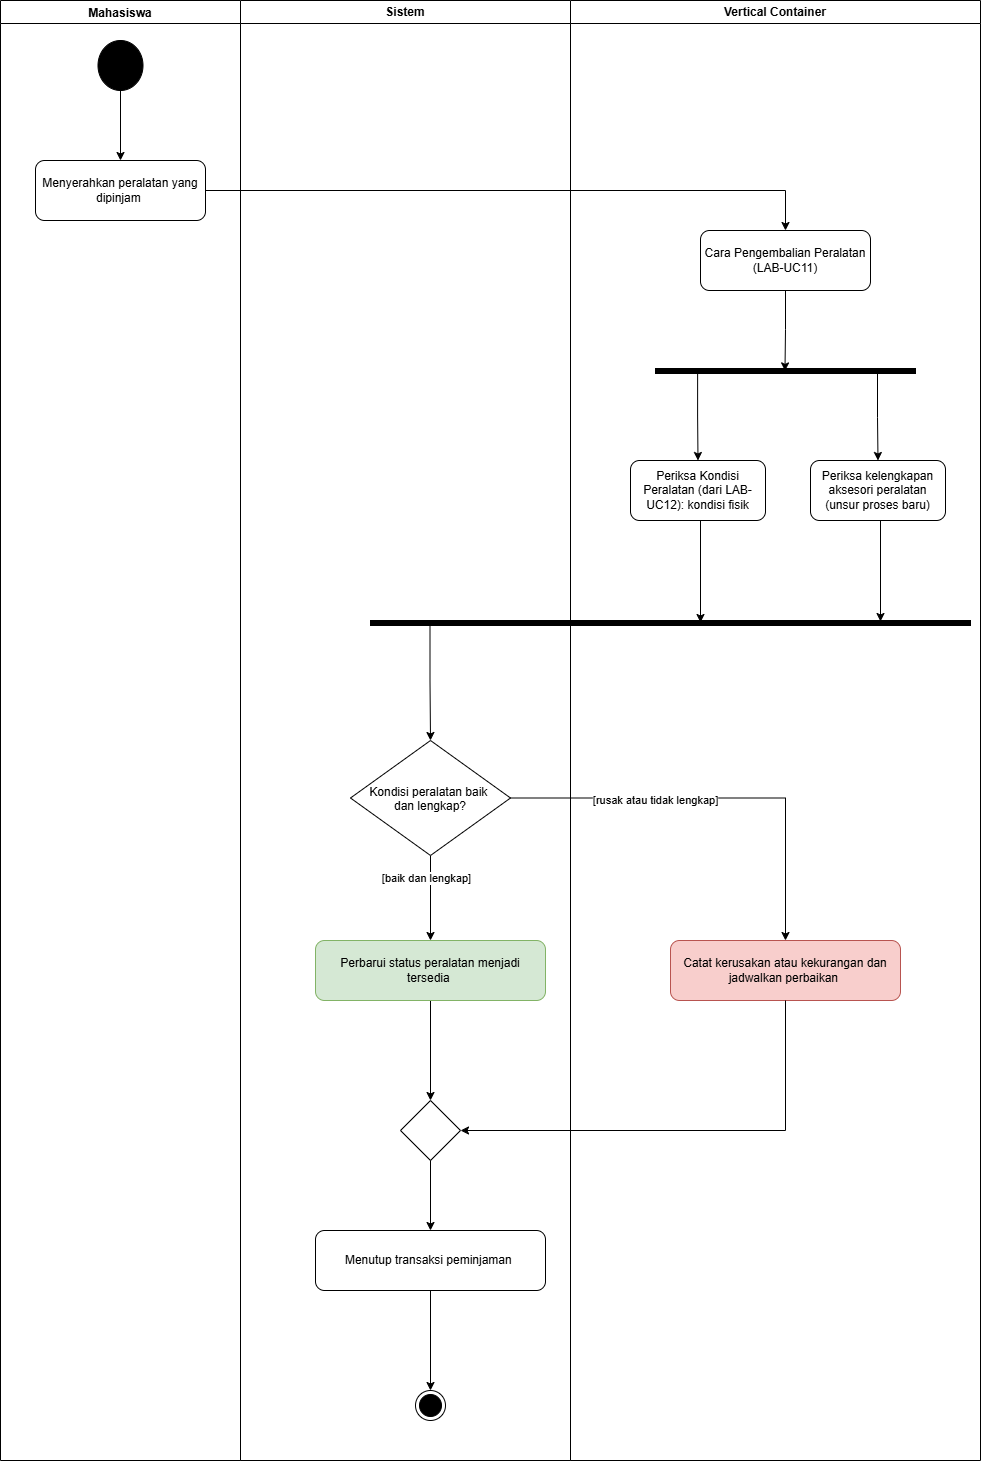

The diagram above was exported from draw.io. Its source (the exported page's mxGraphModel, read from the mxfile embedded in the PNG):
<mxGraphModel dx="1382" dy="1664" grid="1" gridSize="10" guides="1" tooltips="1" connect="1" arrows="1" fold="1" page="1" pageScale="1" pageWidth="850" pageHeight="1100" math="0" shadow="0">
  <root>
    <mxCell id="0" />
    <mxCell id="1" parent="0" />
    <mxCell id="BO_BUpLXfrp-pr8Q9s0d-1" parent="1" style="swimlane;" value="Mahasiswa" vertex="1">
      <mxGeometry height="1460" width="240" x="150" y="170" as="geometry" />
    </mxCell>
    <mxCell id="BO_BUpLXfrp-pr8Q9s0d-12" edge="1" parent="BO_BUpLXfrp-pr8Q9s0d-1" source="BO_BUpLXfrp-pr8Q9s0d-10" style="edgeStyle=orthogonalEdgeStyle;rounded=0;orthogonalLoop=1;jettySize=auto;html=1;exitX=0.5;exitY=1;exitDx=0;exitDy=0;entryX=0.5;entryY=0;entryDx=0;entryDy=0;defaultLabelBackgroundColor=page;" target="BO_BUpLXfrp-pr8Q9s0d-11">
      <mxGeometry relative="1" as="geometry" />
    </mxCell>
    <mxCell id="BO_BUpLXfrp-pr8Q9s0d-10" parent="BO_BUpLXfrp-pr8Q9s0d-1" style="ellipse;fillColor=strokeColor;html=1;" value="" vertex="1">
      <mxGeometry height="50" width="45" x="97.5" y="40" as="geometry" />
    </mxCell>
    <mxCell id="BO_BUpLXfrp-pr8Q9s0d-11" parent="BO_BUpLXfrp-pr8Q9s0d-1" style="rounded=1;whiteSpace=wrap;html=1;roundedPerimeter=1;" value="Menyerahkan peralatan yang dipinjam&amp;nbsp;" vertex="1">
      <mxGeometry height="60" width="170" x="35" y="160" as="geometry" />
    </mxCell>
    <mxCell id="BO_BUpLXfrp-pr8Q9s0d-2" parent="1" style="swimlane;whiteSpace=wrap;html=1;" value="Sistem" vertex="1">
      <mxGeometry height="1460" width="330" x="390" y="170" as="geometry" />
    </mxCell>
    <mxCell id="BO_BUpLXfrp-pr8Q9s0d-42" edge="1" parent="BO_BUpLXfrp-pr8Q9s0d-2" source="BO_BUpLXfrp-pr8Q9s0d-38" style="edgeStyle=orthogonalEdgeStyle;rounded=0;orthogonalLoop=1;jettySize=auto;html=1;exitX=0.5;exitY=1;exitDx=0;exitDy=0;entryX=0.5;entryY=0;entryDx=0;entryDy=0;defaultLabelBackgroundColor=page;" target="BO_BUpLXfrp-pr8Q9s0d-41">
      <mxGeometry relative="1" as="geometry" />
    </mxCell>
    <mxCell id="BO_BUpLXfrp-pr8Q9s0d-44" connectable="0" parent="BO_BUpLXfrp-pr8Q9s0d-42" style="edgeLabel;html=1;align=center;verticalAlign=middle;resizable=0;points=[];inheritText=1;defaultLabelBackgroundColor=page;" value="[baik dan lengkap]" vertex="1">
      <mxGeometry relative="1" x="-0.4815" y="-5" as="geometry">
        <mxPoint as="offset" />
      </mxGeometry>
    </mxCell>
    <mxCell id="BO_BUpLXfrp-pr8Q9s0d-38" parent="BO_BUpLXfrp-pr8Q9s0d-2" style="rhombus;" value="Kondisi peralatan baik &#10;dan lengkap?" vertex="1">
      <mxGeometry height="115" width="160" x="110" y="740" as="geometry" />
    </mxCell>
    <mxCell id="BO_BUpLXfrp-pr8Q9s0d-48" edge="1" parent="BO_BUpLXfrp-pr8Q9s0d-2" source="BO_BUpLXfrp-pr8Q9s0d-41" style="edgeStyle=orthogonalEdgeStyle;rounded=0;orthogonalLoop=1;jettySize=auto;html=1;exitX=0.5;exitY=1;exitDx=0;exitDy=0;entryX=0.5;entryY=0;entryDx=0;entryDy=0;defaultLabelBackgroundColor=page;" target="BO_BUpLXfrp-pr8Q9s0d-46">
      <mxGeometry relative="1" as="geometry" />
    </mxCell>
    <mxCell id="BO_BUpLXfrp-pr8Q9s0d-41" parent="BO_BUpLXfrp-pr8Q9s0d-2" style="rounded=1;whiteSpace=wrap;html=1;roundedPerimeter=1;fillColor=#d5e8d4;strokeColor=#82b366;" value="Perbarui status peralatan menjadi tersedia&amp;nbsp;" vertex="1">
      <mxGeometry height="60" width="230" x="75" y="940" as="geometry" />
    </mxCell>
    <mxCell id="BO_BUpLXfrp-pr8Q9s0d-51" edge="1" parent="BO_BUpLXfrp-pr8Q9s0d-2" source="BO_BUpLXfrp-pr8Q9s0d-46" style="edgeStyle=orthogonalEdgeStyle;rounded=0;orthogonalLoop=1;jettySize=auto;html=1;exitX=0.5;exitY=1;exitDx=0;exitDy=0;entryX=0.5;entryY=0;entryDx=0;entryDy=0;defaultLabelBackgroundColor=page;" target="BO_BUpLXfrp-pr8Q9s0d-50">
      <mxGeometry relative="1" as="geometry" />
    </mxCell>
    <mxCell id="BO_BUpLXfrp-pr8Q9s0d-46" parent="BO_BUpLXfrp-pr8Q9s0d-2" style="rhombus;" value="" vertex="1">
      <mxGeometry height="60" width="60" x="160" y="1100" as="geometry" />
    </mxCell>
    <mxCell id="BO_BUpLXfrp-pr8Q9s0d-53" edge="1" parent="BO_BUpLXfrp-pr8Q9s0d-2" source="BO_BUpLXfrp-pr8Q9s0d-50" style="edgeStyle=orthogonalEdgeStyle;rounded=0;orthogonalLoop=1;jettySize=auto;html=1;exitX=0.5;exitY=1;exitDx=0;exitDy=0;entryX=0.5;entryY=0;entryDx=0;entryDy=0;defaultLabelBackgroundColor=page;" target="BO_BUpLXfrp-pr8Q9s0d-52">
      <mxGeometry relative="1" as="geometry" />
    </mxCell>
    <mxCell id="BO_BUpLXfrp-pr8Q9s0d-50" parent="BO_BUpLXfrp-pr8Q9s0d-2" style="rounded=1;whiteSpace=wrap;html=1;roundedPerimeter=1;" value="Menutup transaksi peminjaman&amp;nbsp;" vertex="1">
      <mxGeometry height="60" width="230" x="75" y="1230" as="geometry" />
    </mxCell>
    <mxCell id="BO_BUpLXfrp-pr8Q9s0d-52" parent="BO_BUpLXfrp-pr8Q9s0d-2" style="ellipse;html=1;shape=endState;fillColor=strokeColor;" value="" vertex="1">
      <mxGeometry height="30" width="30" x="175" y="1390" as="geometry" />
    </mxCell>
    <mxCell id="BO_BUpLXfrp-pr8Q9s0d-60" edge="1" parent="BO_BUpLXfrp-pr8Q9s0d-2" style="edgeStyle=orthogonalEdgeStyle;rounded=0;orthogonalLoop=1;jettySize=auto;html=1;exitX=0.5;exitY=1;exitDx=0;exitDy=0;entryX=0.5;entryY=0;entryDx=0;entryDy=0;defaultLabelBackgroundColor=page;" target="BO_BUpLXfrp-pr8Q9s0d-38">
      <mxGeometry relative="1" x="-0.4191" as="geometry">
        <mxPoint x="189.5" y="620" as="sourcePoint" />
        <mxPoint x="189.5" y="690" as="targetPoint" />
      </mxGeometry>
    </mxCell>
    <mxCell id="BO_BUpLXfrp-pr8Q9s0d-3" parent="1" style="swimlane;whiteSpace=wrap;html=1;" value="Vertical Container" vertex="1">
      <mxGeometry height="1460" width="410" x="720" y="170" as="geometry" />
    </mxCell>
    <mxCell id="BO_BUpLXfrp-pr8Q9s0d-13" parent="BO_BUpLXfrp-pr8Q9s0d-3" style="rounded=1;whiteSpace=wrap;html=1;roundedPerimeter=1;" value="Cara Pengembalian Peralatan&lt;div&gt;(LAB-UC11)&lt;/div&gt;" vertex="1">
      <mxGeometry height="60" width="170" x="130" y="230" as="geometry" />
    </mxCell>
    <mxCell id="BO_BUpLXfrp-pr8Q9s0d-20" parent="BO_BUpLXfrp-pr8Q9s0d-3" style="html=1;points=[];perimeter=orthogonalPerimeter;fillColor=strokeColor;direction=south;" value="" vertex="1">
      <mxGeometry height="5" width="260" x="85" y="368" as="geometry" />
    </mxCell>
    <mxCell id="BO_BUpLXfrp-pr8Q9s0d-21" edge="1" parent="BO_BUpLXfrp-pr8Q9s0d-3" source="BO_BUpLXfrp-pr8Q9s0d-13" style="edgeStyle=orthogonalEdgeStyle;rounded=0;orthogonalLoop=1;jettySize=auto;html=1;exitX=0.5;exitY=1;exitDx=0;exitDy=0;entryX=0.48;entryY=0.502;entryDx=0;entryDy=0;entryPerimeter=0;defaultLabelBackgroundColor=page;" target="BO_BUpLXfrp-pr8Q9s0d-20">
      <mxGeometry relative="1" as="geometry" />
    </mxCell>
    <mxCell id="BO_BUpLXfrp-pr8Q9s0d-22" parent="BO_BUpLXfrp-pr8Q9s0d-3" style="rounded=1;whiteSpace=wrap;html=1;roundedPerimeter=1;" value="Periksa Kondisi Peralatan (dari LAB-UC12): kondisi fisik" vertex="1">
      <mxGeometry height="60" width="135" x="60" y="460" as="geometry" />
    </mxCell>
    <mxCell id="BO_BUpLXfrp-pr8Q9s0d-23" parent="BO_BUpLXfrp-pr8Q9s0d-3" style="rounded=1;whiteSpace=wrap;html=1;roundedPerimeter=1;" value="Periksa kelengkapan aksesori peralatan (unsur proses baru)" vertex="1">
      <mxGeometry height="60" width="135" x="240" y="460" as="geometry" />
    </mxCell>
    <mxCell id="BO_BUpLXfrp-pr8Q9s0d-26" edge="1" parent="BO_BUpLXfrp-pr8Q9s0d-3" source="BO_BUpLXfrp-pr8Q9s0d-22" style="edgeStyle=orthogonalEdgeStyle;rounded=0;orthogonalLoop=1;jettySize=auto;html=1;exitX=0.5;exitY=0;exitDx=0;exitDy=0;entryX=0.5;entryY=0;entryDx=0;entryDy=0;defaultLabelBackgroundColor=page;" target="BO_BUpLXfrp-pr8Q9s0d-22">
      <mxGeometry relative="1" as="geometry" />
    </mxCell>
    <mxCell id="BO_BUpLXfrp-pr8Q9s0d-29" parent="BO_BUpLXfrp-pr8Q9s0d-3" style="html=1;points=[];perimeter=orthogonalPerimeter;fillColor=strokeColor;direction=north;" value="" vertex="1">
      <mxGeometry height="5" width="600" x="-200" y="620" as="geometry" />
    </mxCell>
    <mxCell id="BO_BUpLXfrp-pr8Q9s0d-40" parent="BO_BUpLXfrp-pr8Q9s0d-3" style="rounded=1;whiteSpace=wrap;html=1;roundedPerimeter=1;fillColor=#f8cecc;strokeColor=#b85450;" value="Catat kerusakan atau kekurangan dan jadwalkan perbaikan&amp;nbsp;" vertex="1">
      <mxGeometry height="60" width="230" x="100" y="940" as="geometry" />
    </mxCell>
    <mxCell id="BO_BUpLXfrp-pr8Q9s0d-55" edge="1" parent="BO_BUpLXfrp-pr8Q9s0d-3" source="BO_BUpLXfrp-pr8Q9s0d-20" style="edgeStyle=orthogonalEdgeStyle;rounded=0;orthogonalLoop=1;jettySize=auto;html=1;exitX=0.6;exitY=0.838;exitDx=0;exitDy=0;entryX=0.5;entryY=0;entryDx=0;entryDy=0;defaultLabelBackgroundColor=page;exitPerimeter=0;" target="BO_BUpLXfrp-pr8Q9s0d-22">
      <mxGeometry relative="1" x="-0.2593" as="geometry">
        <mxPoint x="130" y="368" as="sourcePoint" />
        <mxPoint x="130" y="438" as="targetPoint" />
      </mxGeometry>
    </mxCell>
    <mxCell id="BO_BUpLXfrp-pr8Q9s0d-56" edge="1" parent="BO_BUpLXfrp-pr8Q9s0d-3" style="edgeStyle=orthogonalEdgeStyle;rounded=0;orthogonalLoop=1;jettySize=auto;html=1;exitX=0.5;exitY=1;exitDx=0;exitDy=0;entryX=0.5;entryY=0;entryDx=0;entryDy=0;defaultLabelBackgroundColor=page;" target="BO_BUpLXfrp-pr8Q9s0d-23">
      <mxGeometry relative="1" x="-0.2" as="geometry">
        <mxPoint x="307" y="373" as="sourcePoint" />
        <mxPoint x="307" y="443" as="targetPoint" />
      </mxGeometry>
    </mxCell>
    <mxCell id="BO_BUpLXfrp-pr8Q9s0d-57" edge="1" parent="BO_BUpLXfrp-pr8Q9s0d-3" style="edgeStyle=orthogonalEdgeStyle;rounded=0;orthogonalLoop=1;jettySize=auto;html=1;exitX=0.5;exitY=1;exitDx=0;exitDy=0;entryX=0.6;entryY=0.55;entryDx=0;entryDy=0;defaultLabelBackgroundColor=page;entryPerimeter=0;" target="BO_BUpLXfrp-pr8Q9s0d-29">
      <mxGeometry relative="1" as="geometry">
        <mxPoint x="130" y="520" as="sourcePoint" />
        <mxPoint x="130" y="590" as="targetPoint" />
      </mxGeometry>
    </mxCell>
    <mxCell id="BO_BUpLXfrp-pr8Q9s0d-59" edge="1" parent="BO_BUpLXfrp-pr8Q9s0d-3" style="edgeStyle=orthogonalEdgeStyle;rounded=0;orthogonalLoop=1;jettySize=auto;html=1;exitX=0.5;exitY=1;exitDx=0;exitDy=0;entryX=0.8;entryY=0.85;entryDx=0;entryDy=0;defaultLabelBackgroundColor=page;entryPerimeter=0;" target="BO_BUpLXfrp-pr8Q9s0d-29">
      <mxGeometry relative="1" as="geometry">
        <mxPoint x="310" y="520" as="sourcePoint" />
        <mxPoint x="310" y="590" as="targetPoint" />
      </mxGeometry>
    </mxCell>
    <mxCell id="BO_BUpLXfrp-pr8Q9s0d-14" edge="1" parent="1" source="BO_BUpLXfrp-pr8Q9s0d-11" style="edgeStyle=orthogonalEdgeStyle;rounded=0;orthogonalLoop=1;jettySize=auto;html=1;exitX=1;exitY=0.5;exitDx=0;exitDy=0;entryX=0.5;entryY=0;entryDx=0;entryDy=0;defaultLabelBackgroundColor=page;" target="BO_BUpLXfrp-pr8Q9s0d-13">
      <mxGeometry relative="1" x="-0.0129" as="geometry" />
    </mxCell>
    <mxCell id="BO_BUpLXfrp-pr8Q9s0d-43" edge="1" parent="1" source="BO_BUpLXfrp-pr8Q9s0d-38" style="edgeStyle=orthogonalEdgeStyle;rounded=0;orthogonalLoop=1;jettySize=auto;html=1;exitX=1;exitY=0.5;exitDx=0;exitDy=0;entryX=0.5;entryY=0;entryDx=0;entryDy=0;defaultLabelBackgroundColor=page;" target="BO_BUpLXfrp-pr8Q9s0d-40">
      <mxGeometry relative="1" as="geometry" />
    </mxCell>
    <mxCell id="BO_BUpLXfrp-pr8Q9s0d-45" connectable="0" parent="BO_BUpLXfrp-pr8Q9s0d-43" style="edgeLabel;html=1;align=center;verticalAlign=middle;resizable=0;points=[];inheritText=1;defaultLabelBackgroundColor=page;" value="[rusak atau tidak lengkap]" vertex="1">
      <mxGeometry relative="1" x="-0.311" y="-2" as="geometry">
        <mxPoint as="offset" />
      </mxGeometry>
    </mxCell>
    <mxCell id="BO_BUpLXfrp-pr8Q9s0d-49" edge="1" parent="1" source="BO_BUpLXfrp-pr8Q9s0d-40" style="edgeStyle=orthogonalEdgeStyle;rounded=0;orthogonalLoop=1;jettySize=auto;html=1;exitX=0.5;exitY=1;exitDx=0;exitDy=0;entryX=1;entryY=0.5;entryDx=0;entryDy=0;defaultLabelBackgroundColor=page;" target="BO_BUpLXfrp-pr8Q9s0d-46">
      <mxGeometry relative="1" as="geometry" />
    </mxCell>
  </root>
</mxGraphModel>